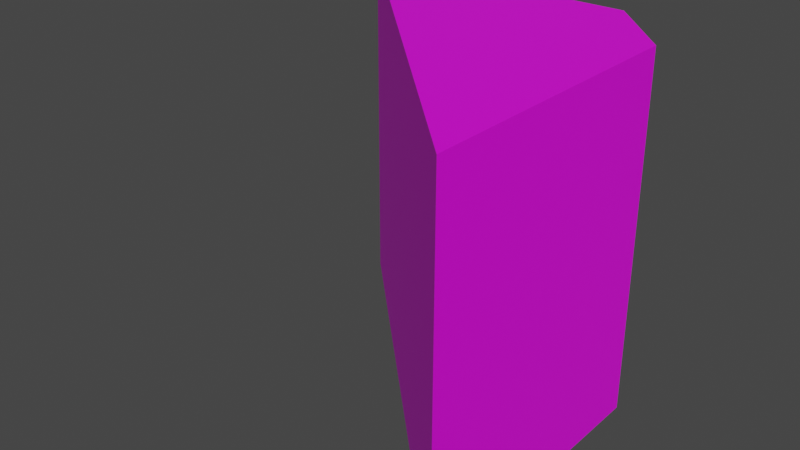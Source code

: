 # Source: Station_Binder.blend  (saved by Blender 3.3.6; exported with 4.5.12 LTS)
import bpy
from mathutils import Matrix  # noqa: F401  (used for matrix-valued properties, if any)

bpy.ops.wm.read_factory_settings(use_empty=True)
scene = bpy.context.scene
scene.name = 'Scene'

# ---- collections
col_collection = bpy.data.collections.new('Collection'); scene.collection.children.link(col_collection)

# ---- images (referenced by path relative to the original .blend; pixels are not part of the script)
import os
ASSET_DIR = os.environ.get("B2B_ASSET_DIR", "")  # directory of the original .blend (textures are referenced by path, not embedded)
HERE = os.path.dirname(os.path.abspath(__file__))  # packed textures are extracted next to this script under _unpacked/

def load_image(name, relpath, width, height, colorspace="sRGB"):
    """Load a texture the original file referenced (path relative to the .blend, or extracted next to this script)."""
    p = next((c for c in (os.path.join(HERE, relpath), os.path.join(ASSET_DIR, relpath)) if relpath and os.path.exists(c)), "")
    if p:
        img = bpy.data.images.load(p, check_existing=True)
        img.name = name
    else:  # same state as the original file: an image datablock whose file is absent (Cycles renders it pink)
        img = bpy.data.images.new(name, width, height)
        img.source = "FILE"
        img.filepath = "//" + (relpath or name)
    img.colorspace_settings.name = colorspace
    return img
img_imphenziapalette01_png = load_image('ImphenziaPalette01.png', 'ImphenziaPalette01.png', 1024, 1024, 'sRGB')

# ---- materials (node trees are filled in below, after node groups)
mat_material = bpy.data.materials.new('Material')
mat_material.alpha_threshold = 0.0
mat_material.use_transparent_shadow = False
mat_material.roughness = 0.5
mat_material.line_color = (0.0, 0.0, 0.0, 1.0)

# ---- material node trees
mat_material.use_nodes = True; mat_material.node_tree.nodes.clear()
_N = mat_material.node_tree.nodes; _L = mat_material.node_tree.links
n0 = _N.new('ShaderNodeOutputMaterial'); n0.name = 'Material Output'; n0.location = (300, 300)
n1 = _N.new('ShaderNodeBsdfPrincipled'); n1.name = 'Principled BSDF'; n1.location = (10, 300)
n1.distribution = 'GGX'
n1.subsurface_method = 'RANDOM_WALK_SKIN'
n1.inputs[3].default_value = 1.45
n1.inputs[27].default_value = (0.0, 0.0, 0.0, 1.0)
n1.inputs[28].default_value = 1.0
n2 = _N.new('ShaderNodeTexImage'); n2.name = 'Image Texture'; n2.location = (-527, 144)
n2.image = img_imphenziapalette01_png
_L.new(n1.outputs[0], n0.inputs[0])
_L.new(n2.outputs[0], n1.inputs[0])
n0.is_active_output = True

# ---- world
world_world = bpy.data.worlds.new('World'); scene.world = world_world
world_world.use_nodes = True; world_world.node_tree.nodes.clear()
_N = world_world.node_tree.nodes; _L = world_world.node_tree.links
n0 = _N.new('ShaderNodeOutputWorld'); n0.name = 'World Output'; n0.location = (300, 300)
n1 = _N.new('ShaderNodeBackground'); n1.name = 'Background'; n1.location = (10, 300)
n1.inputs[0].default_value = (0.05088, 0.05088, 0.05088, 1.0)
_L.new(n1.outputs[0], n0.inputs[0])
n0.is_active_output = True
world_world.color = (0.05088, 0.05088, 0.05088)
world_world.use_sun_shadow = False
world_world.sun_shadow_jitter_overblur = 0.0

# ---- meshes
me_cube_002 = bpy.data.meshes.new('Cube.002')
me_cube_002.from_pydata([(-1.943, 0.4385, -1.003), (-1.801, 0.3885, 0.9975), (0.03954, 0.3885, 0.9975), (0.05738, 0.4385, -1.003), (0.5402, -1.557, -1.003), (0.4902, -1.452, 0.9975), (0.4902, 0.01977, 0.9975), (0.5402, 0.04347, -1.003), (0.07673, 0.4226, 0.9725), (0.07673, 0.4226, -0.9775), (0.5208, 0.0593, 0.9725), (0.5208, 0.0593, -0.9775), (-1.943, 0.4385, 0.9975), (0.05738, 0.4385, 0.9975), (0.5402, -1.557, 0.9975), (0.5402, 0.04347, 0.9975), (0.05738, 0.4385, -1.003), (0.5402, 0.04347, -1.003), (0.07673, 0.4226, -0.9775), (0.5208, 0.0593, -0.9775)], [], [(9, 11, 10, 8), (1, 5, 6, 2), (0, 4, 7, 3), (9, 8, 13, 3), (10, 11, 7, 15), (8, 10, 15, 13), (1, 2, 13, 12), (6, 5, 14, 15), (2, 6, 15, 13), (5, 1, 12, 14), (0, 12, 13, 3), (7, 15, 14, 4), (19, 18, 16, 17), (0, 4, 14, 12)])
_uv = me_cube_002.uv_layers.new(name='UVMap')
_uv.uv.foreach_set('vector', [0.2109, 0.9134, 0.2109, 0.9134, 0.2109, 0.9134, 0.2109, 0.9134, 0.3241, 0.7978, 0.3241, 0.7978, 0.3241, 0.7978, 0.3241, 0.7978, 0.2109, 0.9134, 0.2109, 0.9134, 0.2109, 0.9134, 0.2109, 0.9134, 0.4277, 0.8009, 0.4277, 0.8009, 0.4277, 0.8009, 0.4277, 0.8009, 0.4277, 0.8009, 0.4277, 0.8009, 0.4277, 0.8009, 0.4277, 0.8009, 0.4277, 0.8009, 0.4277, 0.8009, 0.4277, 0.8009, 0.4277, 0.8009, 0.4277, 0.8009, 0.4277, 0.8009, 0.4277, 0.8009, 0.4277, 0.8009, 0.4277, 0.8009, 0.4277, 0.8009, 0.4277, 0.8009, 0.4277, 0.8009, 0.4277, 0.8009, 0.4277, 0.8009, 0.4277, 0.8009, 0.4277, 0.8009, 0.4277, 0.8009, 0.4277, 0.8009, 0.4277, 0.8009, 0.4277, 0.8009, 0.2109, 0.9134, 0.2109, 0.9134, 0.2109, 0.9134, 0.2109, 0.9134, 0.2109, 0.9134, 0.2109, 0.9134, 0.2109, 0.9134, 0.2109, 0.9134, 0.4277, 0.8009, 0.4277, 0.8009, 0.4277, 0.8009, 0.4277, 0.8009, 0.2109, 0.9134, 0.2109, 0.9134, 0.2109, 0.9134, 0.4277, 0.8009])
me_cube_002.materials.append(mat_material)
me_cube_002.use_mirror_vertex_groups = False
me_cube_002.update()

# ---- objects
ob_cube_001 = bpy.data.objects.new('Cube.001', me_cube_002)

# ---- transforms, parenting, visibility, modifiers, constraints
ob_cube_001.location = (0.0, 0.0, 0.0)
ob_cube_001.scale = (0.8055, 1.0, 1.0)
ob_cube_001.lock_rotations_4d = False
ob_cube_001.empty_display_type = 'ARROWS'
ob_cube_001.lineart.crease_threshold = 0.0

# ---- collection membership
col_collection.objects.link(ob_cube_001)

# ---- scene / render settings (as saved in the file)
scene.frame_start = 1; scene.frame_end = 250; scene.frame_set(1)
scene.render.engine = 'BLENDER_EEVEE_NEXT'
scene.cycles.sampling_pattern = 'TABULATED_SOBOL'
scene.cycles.use_light_tree = False
scene.view_settings.view_transform = 'Filmic'
bpy.context.view_layer.update()

# ---- added for rendering (the .blend has no active camera and no usable light): camera, sun
cam_auto = bpy.data.cameras.new('AutoCamera')
cam_auto.lens = 50.0
cam_auto.sensor_width = 36.0
cam_auto.clip_end = 1000.0
ob_auto_camera = bpy.data.objects.new('AutoCamera', cam_auto)
scene.collection.objects.link(ob_auto_camera)
ob_auto_camera.location = (2.63755, -4.40191, 2.55942)
ob_auto_camera.rotation_euler = (1.09748, -7.21219e-08, 0.694738)
scene.camera = ob_auto_camera
light_auto_sun = bpy.data.lights.new('AutoSun', 'SUN')
light_auto_sun.energy = 3.0
light_auto_sun.angle = 0.0523599
ob_auto_sun = bpy.data.objects.new('AutoSun', light_auto_sun)
scene.collection.objects.link(ob_auto_sun)
ob_auto_sun.rotation_euler = (0.872665, 0.174533, 0.523599)
bpy.context.view_layer.update()
